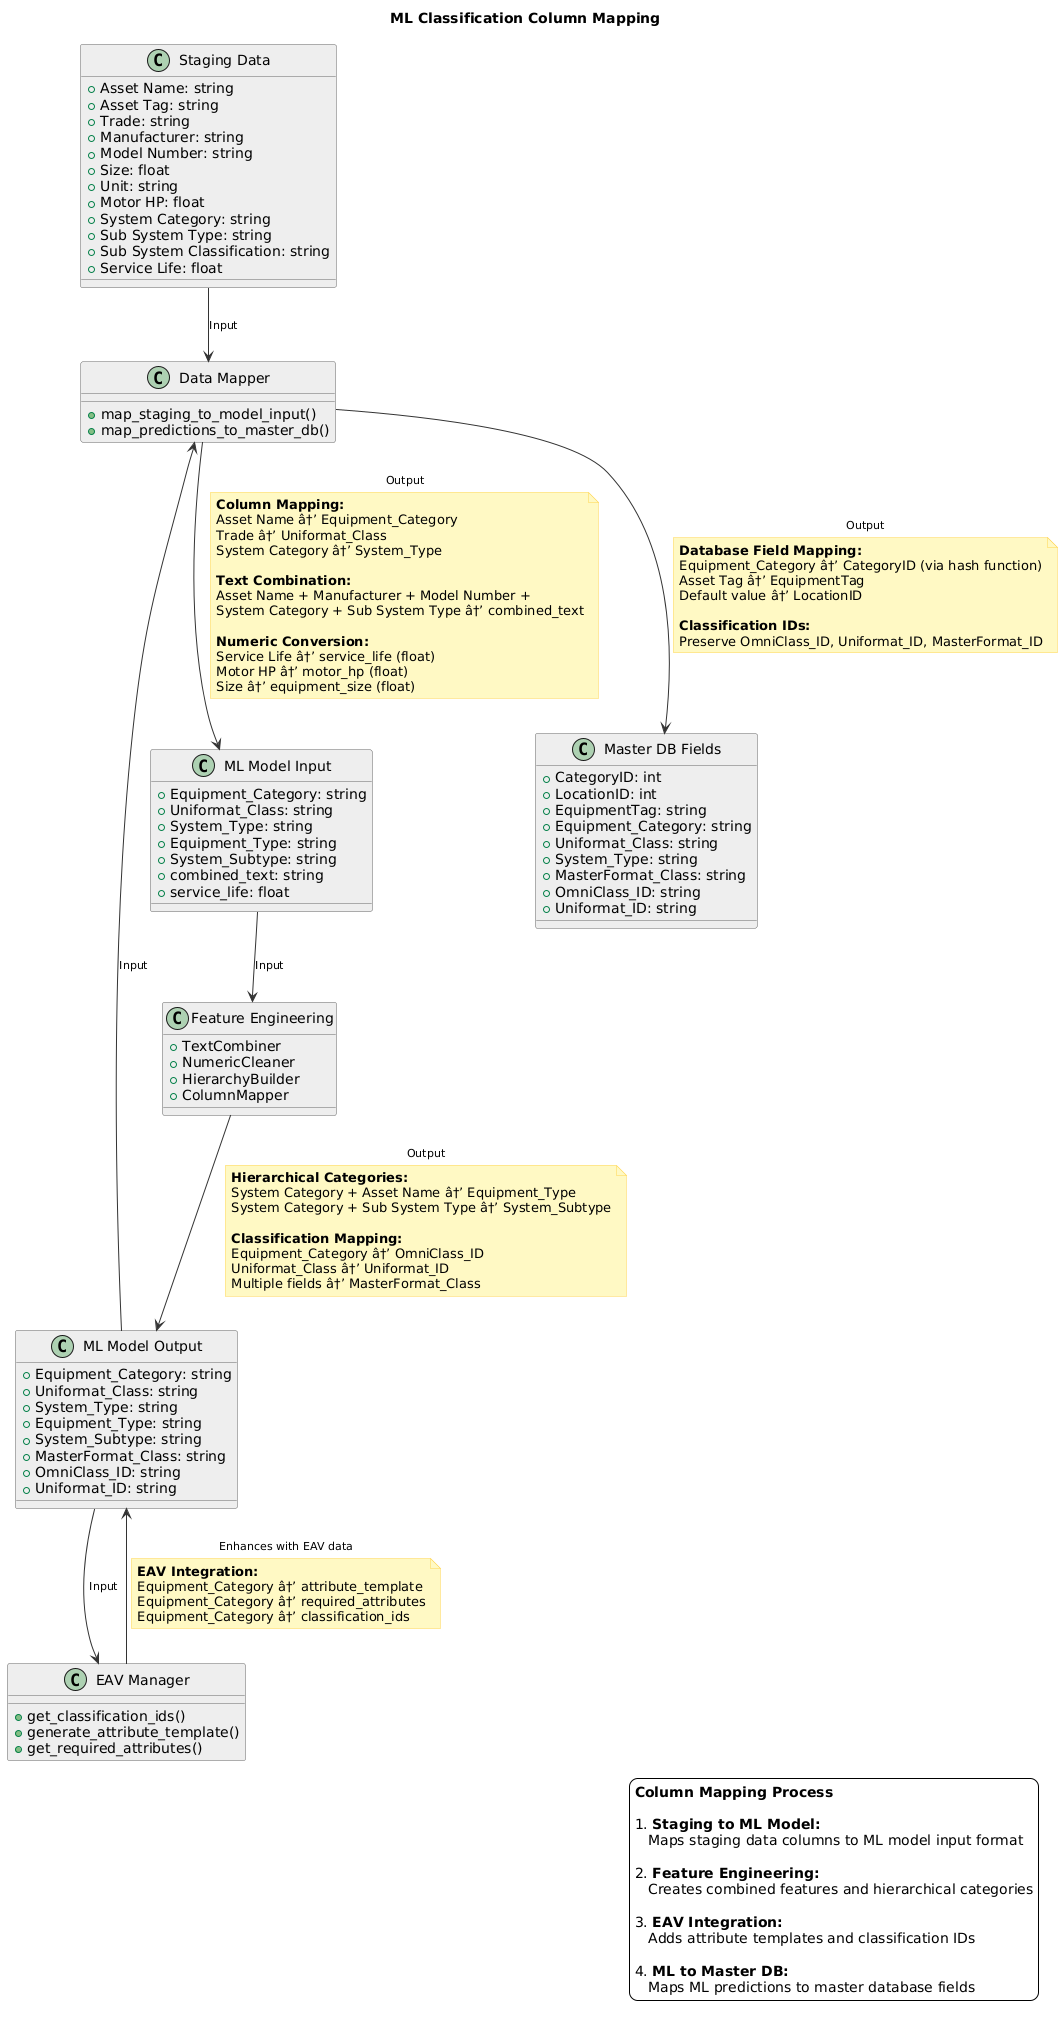

The diagram above was rendered by PlantUML. Its source (embedded in the PNG):
@startuml
' Define styles
skinparam backgroundColor white
skinparam ArrowColor #333333
skinparam ClassBorderColor #666666
skinparam ClassBackgroundColor #EEEEEE
skinparam NoteBackgroundColor #FFF9C4
skinparam NoteBorderColor #FFD54F
skinparam PackageBackgroundColor #F5F5F5
skinparam PackageBorderColor #BDBDBD
skinparam ArrowFontSize 11

' Title
title ML Classification Column Mapping

' Define classes
class "Staging Data" as StagingData {
  +Asset Name: string
  +Asset Tag: string
  +Trade: string
  +Manufacturer: string
  +Model Number: string
  +Size: float
  +Unit: string
  +Motor HP: float
  +System Category: string
  +Sub System Type: string
  +Sub System Classification: string
  +Service Life: float
}

class "ML Model Input" as MLInput {
  +Equipment_Category: string
  +Uniformat_Class: string
  +System_Type: string
  +Equipment_Type: string
  +System_Subtype: string
  +combined_text: string
  +service_life: float
}

class "ML Model Output" as MLOutput {
  +Equipment_Category: string
  +Uniformat_Class: string
  +System_Type: string
  +Equipment_Type: string
  +System_Subtype: string
  +MasterFormat_Class: string
  +OmniClass_ID: string
  +Uniformat_ID: string
}

class "Master DB Fields" as MasterDB {
  +CategoryID: int
  +LocationID: int
  +EquipmentTag: string
  +Equipment_Category: string
  +Uniformat_Class: string
  +System_Type: string
  +MasterFormat_Class: string
  +OmniClass_ID: string
  +Uniformat_ID: string
}

' Define mapping classes
class "Data Mapper" as DataMapper {
  +map_staging_to_model_input()
  +map_predictions_to_master_db()
}

class "Feature Engineering" as FeatureEng {
  +TextCombiner
  +NumericCleaner
  +HierarchyBuilder
  +ColumnMapper
}

class "EAV Manager" as EAVManager {
  +get_classification_ids()
  +generate_attribute_template()
  +get_required_attributes()
}

' Define relationships with mapping details
StagingData --> DataMapper : "Input"
DataMapper --> MLInput : "Output"
note on link
  <b>Column Mapping:</b>
  Asset Name â†’ Equipment_Category
  Trade â†’ Uniformat_Class
  System Category â†’ System_Type
  
  <b>Text Combination:</b>
  Asset Name + Manufacturer + Model Number + 
  System Category + Sub System Type â†’ combined_text
  
  <b>Numeric Conversion:</b>
  Service Life â†’ service_life (float)
  Motor HP â†’ motor_hp (float)
  Size â†’ equipment_size (float)
end note

MLInput --> FeatureEng : "Input"
FeatureEng --> MLOutput : "Output"
note on link
  <b>Hierarchical Categories:</b>
  System Category + Asset Name â†’ Equipment_Type
  System Category + Sub System Type â†’ System_Subtype
  
  <b>Classification Mapping:</b>
  Equipment_Category â†’ OmniClass_ID
  Uniformat_Class â†’ Uniformat_ID
  Multiple fields â†’ MasterFormat_Class
end note

MLOutput --> DataMapper : "Input"
DataMapper --> MasterDB : "Output"
note on link
  <b>Database Field Mapping:</b>
  Equipment_Category â†’ CategoryID (via hash function)
  Asset Tag â†’ EquipmentTag
  Default value â†’ LocationID
  
  <b>Classification IDs:</b>
  Preserve OmniClass_ID, Uniformat_ID, MasterFormat_ID
end note

MLOutput --> EAVManager : "Input"
EAVManager --> MLOutput : "Enhances with EAV data"
note on link
  <b>EAV Integration:</b>
  Equipment_Category â†’ attribute_template
  Equipment_Category â†’ required_attributes
  Equipment_Category â†’ classification_ids
end note

' Add legend
legend right
  <b>Column Mapping Process</b>
  
  1. <b>Staging to ML Model:</b>
     Maps staging data columns to ML model input format
  
  2. <b>Feature Engineering:</b>
     Creates combined features and hierarchical categories
  
  3. <b>EAV Integration:</b>
     Adds attribute templates and classification IDs
  
  4. <b>ML to Master DB:</b>
     Maps ML predictions to master database fields
end legend
@enduml